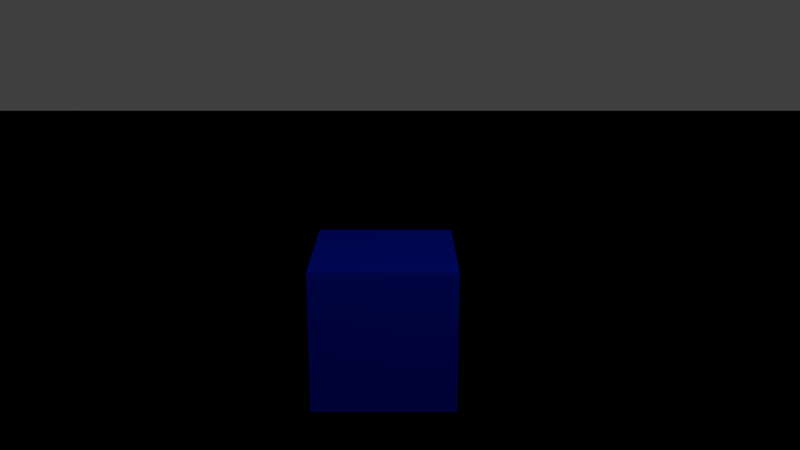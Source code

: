 # Source: demo.blend  (saved by Blender 2.79.0; exported with 4.5.12 LTS)
import bpy
from mathutils import Matrix  # noqa: F401  (used for matrix-valued properties, if any)

bpy.ops.wm.read_factory_settings(use_empty=True)
scene = bpy.context.scene
scene.name = 'Scene'

# ---- collections
col_collection_1 = bpy.data.collections.new('Collection 1'); scene.collection.children.link(col_collection_1)

# ---- materials (node trees are filled in below, after node groups)
mat_material_001 = bpy.data.materials.new('Material.001')
mat_material_001.alpha_threshold = 0.0
mat_material_001.roughness = 0.5
mat_material = bpy.data.materials.new('Material')
mat_material.alpha_threshold = 0.0
mat_material.roughness = 0.5
mat_material.line_color = (0.0, 0.0, 0.0, 1.0)

# ---- material node trees
mat_material_001.use_nodes = True; mat_material_001.node_tree.nodes.clear()
_N = mat_material_001.node_tree.nodes; _L = mat_material_001.node_tree.links
n0 = _N.new('ShaderNodeOutputMaterial'); n0.name = 'Material Output'; n0.location = (300, 300)
n1 = _N.new('ShaderNodeBsdfDiffuse'); n1.name = 'Diffuse BSDF'; n1.location = (10, 300)
n1.inputs[0].default_value = (0.8, 0.02243, 0.0, 1.0)
_L.new(n1.outputs[0], n0.inputs[0])
n0.is_active_output = True
mat_material.use_nodes = True; mat_material.node_tree.nodes.clear()
_N = mat_material.node_tree.nodes; _L = mat_material.node_tree.links
n0 = _N.new('ShaderNodeOutputMaterial'); n0.name = 'Material Output'; n0.location = (300, 300)
n1 = _N.new('ShaderNodeBsdfDiffuse'); n1.name = 'Diffuse BSDF'; n1.location = (10, 300)
n1.inputs[0].default_value = (0.0, 0.01918, 0.8, 1.0)
_L.new(n1.outputs[0], n0.inputs[0])
n0.is_active_output = True

# ---- world
world_world = bpy.data.worlds.new('World'); scene.world = world_world
world_world.color = (0.05088, 0.05088, 0.05088)
world_world.use_sun_shadow = False
world_world.sun_shadow_jitter_overblur = 0.0
world_world.cycles.sampling_method = 'MANUAL'

# ---- cameras
cam_camera = bpy.data.cameras.new('Camera')
cam_camera.clip_end = 100.0
cam_camera.lens = 35.0
cam_camera.sensor_width = 32.0
cam_camera.sensor_height = 18.0
cam_camera.ortho_scale = 7.314
cam_camera.dof.focus_distance = 0.0

# ---- lights
light_lamp = bpy.data.lights.new('Lamp', 'POINT')
light_lamp.transmission_factor = 0.0
light_lamp.cutoff_distance = 30.0
light_lamp.energy = 100.0
light_lamp.shadow_buffer_clip_start = 1.001
light_lamp.shadow_soft_size = 0.1
light_lamp.shadow_maximum_resolution = 0.006
light_lamp.use_absolute_resolution = True

# ---- meshes
me_plane = bpy.data.meshes.new('Plane')
me_plane.from_pydata([(-1.0, -1.0, 0.0), (1.0, -1.0, 0.0), (-1.0, 1.0, 0.0), (1.0, 1.0, 0.0), (-1.0, -1.0, 0.0), (1.0, -1.0, 0.0), (-1.0, 1.0, 0.0), (1.0, 1.0, 0.0)], [], [(0, 2, 3, 1), (4, 5, 7, 6), (2, 0, 4, 6), (3, 2, 6, 7), (0, 1, 5, 4), (1, 3, 7, 5)])
me_plane.materials.append(mat_material_001)
me_plane.use_remesh_preserve_volume = False
me_plane.use_remesh_preserve_attributes = False
me_plane.use_mirror_vertex_groups = False
me_plane.update()
me_cube = bpy.data.meshes.new('Cube')
me_cube.from_pydata([(1.0, 1.0, -1.0), (1.0, -1.0, -1.0), (-1.0, -1.0, -1.0), (-1.0, 1.0, -1.0), (1.0, 1.0, 1.0), (1.0, -1.0, 1.0), (-1.0, -1.0, 1.0), (-1.0, 1.0, 1.0)], [], [(0, 1, 2, 3), (4, 7, 6, 5), (0, 4, 5, 1), (1, 5, 6, 2), (2, 6, 7, 3), (4, 0, 3, 7)])
me_cube.materials.append(mat_material)
me_cube.use_remesh_preserve_volume = False
me_cube.use_remesh_preserve_attributes = False
me_cube.use_mirror_vertex_groups = False
me_cube.update()

# ---- objects
ob_plane = bpy.data.objects.new('Plane', me_plane)
ob_cube = bpy.data.objects.new('Cube', me_cube)
ob_camera = bpy.data.objects.new('Camera', cam_camera)
ob_lamp = bpy.data.objects.new('Lamp', light_lamp)

# ---- transforms, parenting, visibility, modifiers, constraints
ob_plane.location = (-2.328, -5.664, -1.899)
ob_plane.scale = (-30.13, -30.13, -30.13)
ob_plane.lineart.crease_threshold = 0.0
ob_cube.location = (0.0, 0.0, 0.0)
ob_cube.lock_rotations_4d = False
ob_cube.empty_display_type = 'ARROWS'
ob_cube.lineart.crease_threshold = 0.0
ob_camera.parent = ob_cube
ob_camera.location = (11.77, 0.2242, 4.731)
ob_camera.rotation_euler = (1.292, 1.201e-08, 1.571)
ob_camera.lock_rotations_4d = False
ob_camera.empty_display_type = 'ARROWS'
ob_camera.color = (0.0, 0.0, 0.0, 0.0)
ob_camera.display_type = 'WIRE'
ob_camera.lineart.crease_threshold = 0.0
ob_lamp.location = (4.076, 1.005, 5.904)
ob_lamp.rotation_euler = (0.6503, 0.05522, 1.866)
ob_lamp.lock_rotations_4d = False
ob_lamp.empty_display_type = 'ARROWS'
ob_lamp.color = (0.0, 0.0, 0.0, 0.0)
ob_lamp.lineart.crease_threshold = 0.0

# ---- collection membership
col_collection_1.objects.link(ob_plane)
col_collection_1.objects.link(ob_cube)
col_collection_1.objects.link(ob_camera)
col_collection_1.objects.link(ob_lamp)

# ---- scene / render settings (as saved in the file)
scene.camera = ob_camera
scene.frame_start = 1; scene.frame_end = 250; scene.frame_set(1)
scene.render.engine = 'CYCLES'
scene.render.resolution_percentage = 50
scene.render.dither_intensity = 0.0
scene.cycles.use_denoising = False
scene.cycles.samples = 128
scene.cycles.sampling_pattern = 'TABULATED_SOBOL'
scene.cycles.use_adaptive_sampling = False
scene.cycles.use_light_tree = False
scene.cycles.blur_glossy = 0.0
scene.cycles.sample_clamp_indirect = 0.0
scene.view_settings.view_transform = 'Standard'
bpy.context.view_layer.update()

